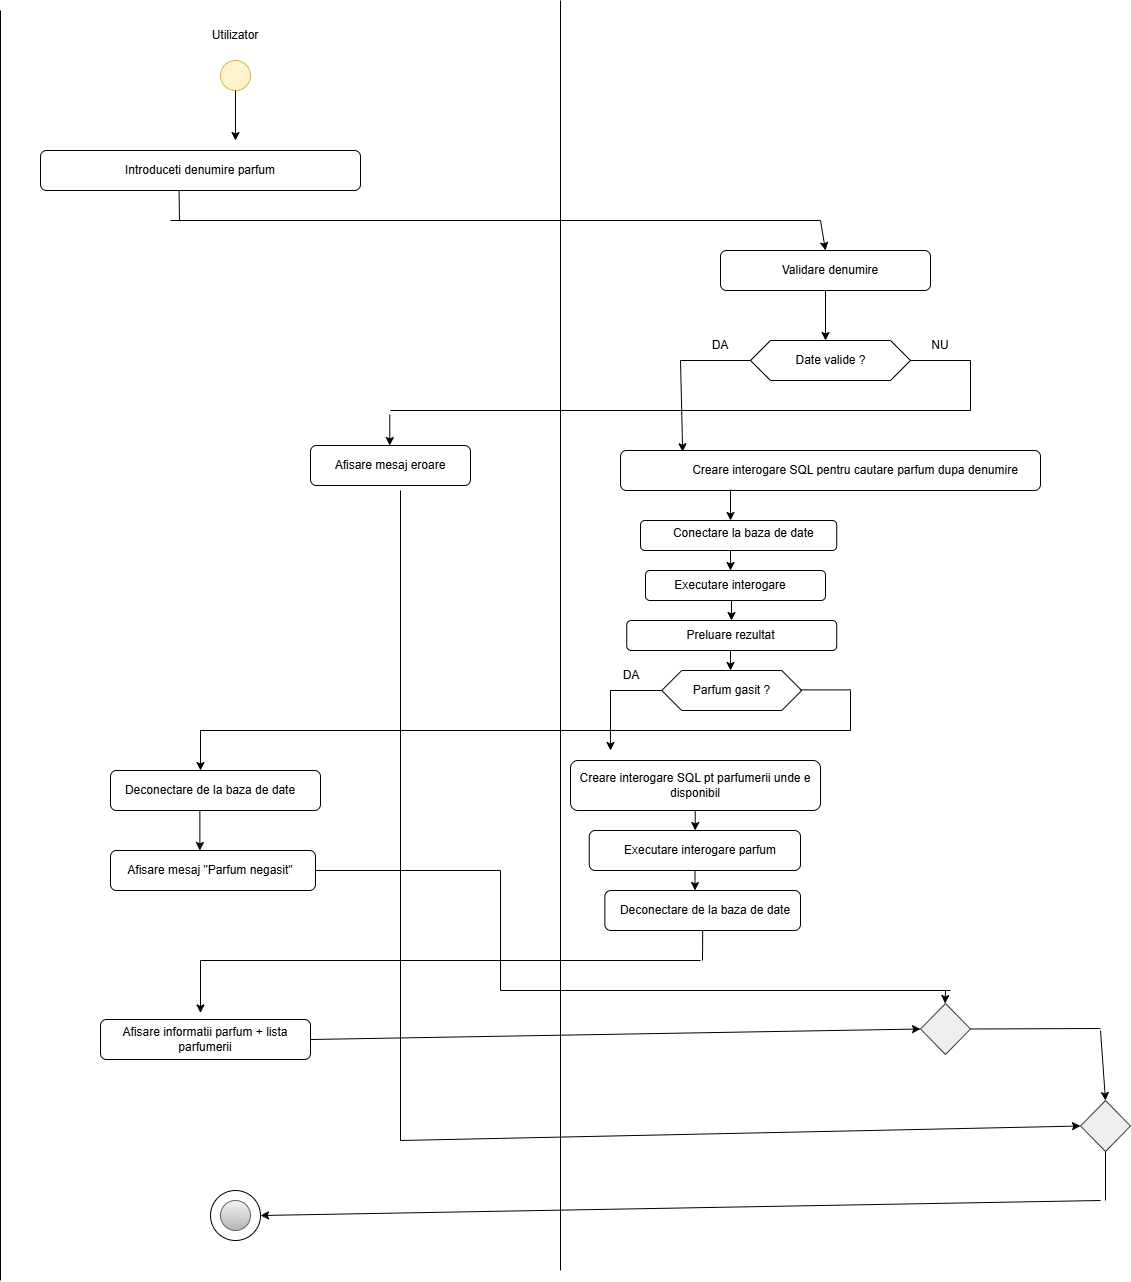

The diagram above was exported from draw.io. Its source (the exported page's mxGraphModel, read from the mxfile embedded in the PNG):
<mxGraphModel dx="4300" dy="1767" grid="1" gridSize="10" guides="1" tooltips="1" connect="1" arrows="1" fold="1" page="1" pageScale="1" pageWidth="827" pageHeight="1169" math="0" shadow="0">
  <root>
    <mxCell id="0" />
    <mxCell id="1" parent="0" />
    <mxCell id="VXerAHYz3t6ekZantO7U-1" value="" style="endArrow=none;html=1;rounded=0;" edge="1" parent="1">
      <mxGeometry width="50" height="50" relative="1" as="geometry">
        <mxPoint x="240" y="1390" as="sourcePoint" />
        <mxPoint x="240" y="120" as="targetPoint" />
      </mxGeometry>
    </mxCell>
    <mxCell id="VXerAHYz3t6ekZantO7U-2" value="" style="endArrow=none;html=1;rounded=0;" edge="1" parent="1">
      <mxGeometry width="50" height="50" relative="1" as="geometry">
        <mxPoint x="800" y="1380" as="sourcePoint" />
        <mxPoint x="800" y="110" as="targetPoint" />
      </mxGeometry>
    </mxCell>
    <mxCell id="VXerAHYz3t6ekZantO7U-3" value="" style="ellipse;whiteSpace=wrap;html=1;aspect=fixed;fillColor=#fff2cc;strokeColor=#d6b656;" vertex="1" parent="1">
      <mxGeometry x="460" y="170" width="30" height="30" as="geometry" />
    </mxCell>
    <mxCell id="VXerAHYz3t6ekZantO7U-5" value="Utilizator" style="text;html=1;align=center;verticalAlign=middle;whiteSpace=wrap;rounded=0;" vertex="1" parent="1">
      <mxGeometry x="445" y="130" width="60" height="30" as="geometry" />
    </mxCell>
    <mxCell id="VXerAHYz3t6ekZantO7U-6" value="" style="endArrow=classic;html=1;rounded=0;exitX=0.5;exitY=1;exitDx=0;exitDy=0;" edge="1" parent="1" source="VXerAHYz3t6ekZantO7U-3">
      <mxGeometry width="50" height="50" relative="1" as="geometry">
        <mxPoint x="460" y="500" as="sourcePoint" />
        <mxPoint x="475" y="250" as="targetPoint" />
      </mxGeometry>
    </mxCell>
    <mxCell id="VXerAHYz3t6ekZantO7U-7" value="" style="rounded=1;whiteSpace=wrap;html=1;" vertex="1" parent="1">
      <mxGeometry x="280" y="260" width="320" height="40" as="geometry" />
    </mxCell>
    <mxCell id="VXerAHYz3t6ekZantO7U-8" value="Introduceti denumire parfum" style="text;html=1;align=center;verticalAlign=middle;whiteSpace=wrap;rounded=0;" vertex="1" parent="1">
      <mxGeometry x="290" y="265" width="300" height="30" as="geometry" />
    </mxCell>
    <mxCell id="VXerAHYz3t6ekZantO7U-9" value="" style="rounded=1;whiteSpace=wrap;html=1;" vertex="1" parent="1">
      <mxGeometry x="550" y="555" width="160" height="40" as="geometry" />
    </mxCell>
    <mxCell id="VXerAHYz3t6ekZantO7U-10" value="Afisare mesaj eroare" style="text;html=1;align=center;verticalAlign=middle;whiteSpace=wrap;rounded=0;" vertex="1" parent="1">
      <mxGeometry x="570" y="560" width="120" height="30" as="geometry" />
    </mxCell>
    <mxCell id="VXerAHYz3t6ekZantO7U-13" value="" style="rounded=1;whiteSpace=wrap;html=1;" vertex="1" parent="1">
      <mxGeometry x="960" y="360" width="210" height="40" as="geometry" />
    </mxCell>
    <mxCell id="VXerAHYz3t6ekZantO7U-14" value="Validare denumire" style="text;html=1;align=center;verticalAlign=middle;whiteSpace=wrap;rounded=0;" vertex="1" parent="1">
      <mxGeometry x="970" y="365" width="200" height="30" as="geometry" />
    </mxCell>
    <mxCell id="VXerAHYz3t6ekZantO7U-15" value="" style="endArrow=classic;html=1;rounded=0;exitX=0.5;exitY=1;exitDx=0;exitDy=0;" edge="1" parent="1" source="VXerAHYz3t6ekZantO7U-13">
      <mxGeometry width="50" height="50" relative="1" as="geometry">
        <mxPoint x="890" y="470" as="sourcePoint" />
        <mxPoint x="1065" y="450" as="targetPoint" />
      </mxGeometry>
    </mxCell>
    <mxCell id="VXerAHYz3t6ekZantO7U-16" value="" style="shape=hexagon;perimeter=hexagonPerimeter2;whiteSpace=wrap;html=1;fixedSize=1;" vertex="1" parent="1">
      <mxGeometry x="990" y="450" width="160" height="40" as="geometry" />
    </mxCell>
    <mxCell id="VXerAHYz3t6ekZantO7U-17" value="Date valide ?" style="text;html=1;align=center;verticalAlign=middle;whiteSpace=wrap;rounded=0;" vertex="1" parent="1">
      <mxGeometry x="1012.5" y="455" width="115" height="30" as="geometry" />
    </mxCell>
    <mxCell id="VXerAHYz3t6ekZantO7U-18" value="" style="rounded=1;whiteSpace=wrap;html=1;" vertex="1" parent="1">
      <mxGeometry x="860" y="560" width="420" height="40" as="geometry" />
    </mxCell>
    <mxCell id="VXerAHYz3t6ekZantO7U-19" value="Creare interogare SQL pentru cautare parfum dupa denumire" style="text;html=1;align=center;verticalAlign=middle;whiteSpace=wrap;rounded=0;" vertex="1" parent="1">
      <mxGeometry x="910" y="565" width="370" height="30" as="geometry" />
    </mxCell>
    <mxCell id="VXerAHYz3t6ekZantO7U-20" value="" style="endArrow=classic;html=1;rounded=0;exitX=0.5;exitY=1;exitDx=0;exitDy=0;" edge="1" parent="1">
      <mxGeometry width="50" height="50" relative="1" as="geometry">
        <mxPoint x="970" y="599" as="sourcePoint" />
        <mxPoint x="970" y="630" as="targetPoint" />
      </mxGeometry>
    </mxCell>
    <mxCell id="VXerAHYz3t6ekZantO7U-21" value="" style="rounded=1;whiteSpace=wrap;html=1;" vertex="1" parent="1">
      <mxGeometry x="880" y="630" width="196.25" height="30" as="geometry" />
    </mxCell>
    <mxCell id="VXerAHYz3t6ekZantO7U-22" value="Conectare la baza de date&amp;nbsp;" style="text;html=1;align=center;verticalAlign=middle;whiteSpace=wrap;rounded=0;" vertex="1" parent="1">
      <mxGeometry x="890" y="635" width="190" height="15" as="geometry" />
    </mxCell>
    <mxCell id="VXerAHYz3t6ekZantO7U-23" value="" style="endArrow=classic;html=1;rounded=0;exitX=0.5;exitY=1;exitDx=0;exitDy=0;" edge="1" parent="1">
      <mxGeometry width="50" height="50" relative="1" as="geometry">
        <mxPoint x="970" y="660" as="sourcePoint" />
        <mxPoint x="970" y="680" as="targetPoint" />
      </mxGeometry>
    </mxCell>
    <mxCell id="VXerAHYz3t6ekZantO7U-24" value="" style="rounded=1;whiteSpace=wrap;html=1;" vertex="1" parent="1">
      <mxGeometry x="885" y="680" width="180" height="30" as="geometry" />
    </mxCell>
    <mxCell id="VXerAHYz3t6ekZantO7U-25" value="Executare interogare" style="text;html=1;align=center;verticalAlign=middle;whiteSpace=wrap;rounded=0;" vertex="1" parent="1">
      <mxGeometry x="900" y="680" width="140" height="30" as="geometry" />
    </mxCell>
    <mxCell id="VXerAHYz3t6ekZantO7U-30" value="" style="endArrow=none;html=1;rounded=0;entryX=0.433;entryY=1;entryDx=0;entryDy=0;entryPerimeter=0;" edge="1" parent="1" target="VXerAHYz3t6ekZantO7U-7">
      <mxGeometry width="50" height="50" relative="1" as="geometry">
        <mxPoint x="419" y="330" as="sourcePoint" />
        <mxPoint x="680" y="480" as="targetPoint" />
      </mxGeometry>
    </mxCell>
    <mxCell id="VXerAHYz3t6ekZantO7U-31" value="" style="endArrow=none;html=1;rounded=0;" edge="1" parent="1">
      <mxGeometry width="50" height="50" relative="1" as="geometry">
        <mxPoint x="410" y="330" as="sourcePoint" />
        <mxPoint x="1060" y="330" as="targetPoint" />
      </mxGeometry>
    </mxCell>
    <mxCell id="VXerAHYz3t6ekZantO7U-32" value="" style="endArrow=classic;html=1;rounded=0;entryX=0.5;entryY=0;entryDx=0;entryDy=0;" edge="1" parent="1" target="VXerAHYz3t6ekZantO7U-13">
      <mxGeometry width="50" height="50" relative="1" as="geometry">
        <mxPoint x="1060" y="330" as="sourcePoint" />
        <mxPoint x="590" y="390" as="targetPoint" />
      </mxGeometry>
    </mxCell>
    <mxCell id="VXerAHYz3t6ekZantO7U-33" value="" style="endArrow=none;html=1;rounded=0;entryX=0;entryY=0.5;entryDx=0;entryDy=0;" edge="1" parent="1" target="VXerAHYz3t6ekZantO7U-16">
      <mxGeometry width="50" height="50" relative="1" as="geometry">
        <mxPoint x="920" y="470" as="sourcePoint" />
        <mxPoint x="820" y="370" as="targetPoint" />
      </mxGeometry>
    </mxCell>
    <mxCell id="VXerAHYz3t6ekZantO7U-34" value="" style="endArrow=classic;html=1;rounded=0;exitX=0.5;exitY=1;exitDx=0;exitDy=0;entryX=0.148;entryY=0.032;entryDx=0;entryDy=0;entryPerimeter=0;" edge="1" parent="1" target="VXerAHYz3t6ekZantO7U-18">
      <mxGeometry width="50" height="50" relative="1" as="geometry">
        <mxPoint x="920" y="470" as="sourcePoint" />
        <mxPoint x="920" y="520" as="targetPoint" />
      </mxGeometry>
    </mxCell>
    <mxCell id="VXerAHYz3t6ekZantO7U-35" value="DA" style="text;html=1;align=center;verticalAlign=middle;whiteSpace=wrap;rounded=0;" vertex="1" parent="1">
      <mxGeometry x="930" y="440" width="60" height="30" as="geometry" />
    </mxCell>
    <mxCell id="VXerAHYz3t6ekZantO7U-36" value="" style="endArrow=none;html=1;rounded=0;entryX=1;entryY=0.5;entryDx=0;entryDy=0;" edge="1" parent="1" target="VXerAHYz3t6ekZantO7U-16">
      <mxGeometry width="50" height="50" relative="1" as="geometry">
        <mxPoint x="1210" y="470" as="sourcePoint" />
        <mxPoint x="820" y="370" as="targetPoint" />
      </mxGeometry>
    </mxCell>
    <mxCell id="VXerAHYz3t6ekZantO7U-37" value="" style="endArrow=none;html=1;rounded=0;" edge="1" parent="1">
      <mxGeometry width="50" height="50" relative="1" as="geometry">
        <mxPoint x="1210" y="520" as="sourcePoint" />
        <mxPoint x="1210" y="470" as="targetPoint" />
      </mxGeometry>
    </mxCell>
    <mxCell id="VXerAHYz3t6ekZantO7U-38" value="" style="endArrow=none;html=1;rounded=0;" edge="1" parent="1">
      <mxGeometry width="50" height="50" relative="1" as="geometry">
        <mxPoint x="1210" y="520" as="sourcePoint" />
        <mxPoint x="630" y="520" as="targetPoint" />
      </mxGeometry>
    </mxCell>
    <mxCell id="VXerAHYz3t6ekZantO7U-39" value="" style="endArrow=classic;html=1;rounded=0;exitX=0.5;exitY=1;exitDx=0;exitDy=0;" edge="1" parent="1">
      <mxGeometry width="50" height="50" relative="1" as="geometry">
        <mxPoint x="629.29" y="524" as="sourcePoint" />
        <mxPoint x="629.29" y="555" as="targetPoint" />
      </mxGeometry>
    </mxCell>
    <mxCell id="VXerAHYz3t6ekZantO7U-41" value="NU" style="text;html=1;align=center;verticalAlign=middle;whiteSpace=wrap;rounded=0;" vertex="1" parent="1">
      <mxGeometry x="1150" y="440" width="60" height="30" as="geometry" />
    </mxCell>
    <mxCell id="VXerAHYz3t6ekZantO7U-66" value="" style="rounded=1;whiteSpace=wrap;html=1;" vertex="1" parent="1">
      <mxGeometry x="866.25" y="730" width="210" height="30" as="geometry" />
    </mxCell>
    <mxCell id="VXerAHYz3t6ekZantO7U-67" value="" style="endArrow=classic;html=1;rounded=0;exitX=0.5;exitY=1;exitDx=0;exitDy=0;" edge="1" parent="1">
      <mxGeometry width="50" height="50" relative="1" as="geometry">
        <mxPoint x="971" y="710" as="sourcePoint" />
        <mxPoint x="971" y="730" as="targetPoint" />
      </mxGeometry>
    </mxCell>
    <mxCell id="VXerAHYz3t6ekZantO7U-68" value="Preluare rezultat" style="text;html=1;align=center;verticalAlign=middle;whiteSpace=wrap;rounded=0;" vertex="1" parent="1">
      <mxGeometry x="878.75" y="737.5" width="182.5" height="15" as="geometry" />
    </mxCell>
    <mxCell id="VXerAHYz3t6ekZantO7U-69" value="" style="endArrow=classic;html=1;rounded=0;exitX=0.5;exitY=1;exitDx=0;exitDy=0;" edge="1" parent="1">
      <mxGeometry width="50" height="50" relative="1" as="geometry">
        <mxPoint x="970" y="760" as="sourcePoint" />
        <mxPoint x="970" y="780" as="targetPoint" />
      </mxGeometry>
    </mxCell>
    <mxCell id="VXerAHYz3t6ekZantO7U-71" value="" style="shape=hexagon;perimeter=hexagonPerimeter2;whiteSpace=wrap;html=1;fixedSize=1;" vertex="1" parent="1">
      <mxGeometry x="901.25" y="780" width="140" height="40" as="geometry" />
    </mxCell>
    <mxCell id="VXerAHYz3t6ekZantO7U-72" value="Parfum gasit ?" style="text;html=1;align=center;verticalAlign=middle;whiteSpace=wrap;rounded=0;" vertex="1" parent="1">
      <mxGeometry x="921.87" y="785" width="98.75" height="30" as="geometry" />
    </mxCell>
    <mxCell id="VXerAHYz3t6ekZantO7U-73" value="" style="endArrow=none;html=1;rounded=0;entryX=0;entryY=0.5;entryDx=0;entryDy=0;" edge="1" parent="1" target="VXerAHYz3t6ekZantO7U-71">
      <mxGeometry width="50" height="50" relative="1" as="geometry">
        <mxPoint x="850" y="800" as="sourcePoint" />
        <mxPoint x="960" y="780" as="targetPoint" />
      </mxGeometry>
    </mxCell>
    <mxCell id="VXerAHYz3t6ekZantO7U-74" value="" style="endArrow=none;html=1;rounded=0;entryX=0;entryY=0.5;entryDx=0;entryDy=0;" edge="1" parent="1">
      <mxGeometry width="50" height="50" relative="1" as="geometry">
        <mxPoint x="1039.5" y="799.38" as="sourcePoint" />
        <mxPoint x="1090.5" y="799.38" as="targetPoint" />
      </mxGeometry>
    </mxCell>
    <mxCell id="VXerAHYz3t6ekZantO7U-75" value="" style="endArrow=classic;html=1;rounded=0;" edge="1" parent="1">
      <mxGeometry width="50" height="50" relative="1" as="geometry">
        <mxPoint x="850" y="800" as="sourcePoint" />
        <mxPoint x="850" y="860" as="targetPoint" />
      </mxGeometry>
    </mxCell>
    <mxCell id="VXerAHYz3t6ekZantO7U-76" value="" style="rounded=1;whiteSpace=wrap;html=1;" vertex="1" parent="1">
      <mxGeometry x="810" y="870" width="250" height="50" as="geometry" />
    </mxCell>
    <mxCell id="VXerAHYz3t6ekZantO7U-77" value="Creare interogare SQL pt parfumerii unde e disponibil" style="text;html=1;align=center;verticalAlign=middle;whiteSpace=wrap;rounded=0;" vertex="1" parent="1">
      <mxGeometry x="815" y="880" width="240" height="30" as="geometry" />
    </mxCell>
    <mxCell id="VXerAHYz3t6ekZantO7U-78" value="DA" style="text;html=1;align=center;verticalAlign=middle;whiteSpace=wrap;rounded=0;" vertex="1" parent="1">
      <mxGeometry x="841.25" y="770" width="60" height="30" as="geometry" />
    </mxCell>
    <mxCell id="VXerAHYz3t6ekZantO7U-79" value="" style="endArrow=none;html=1;rounded=0;" edge="1" parent="1">
      <mxGeometry width="50" height="50" relative="1" as="geometry">
        <mxPoint x="1090" y="840" as="sourcePoint" />
        <mxPoint x="1090" y="800" as="targetPoint" />
      </mxGeometry>
    </mxCell>
    <mxCell id="VXerAHYz3t6ekZantO7U-80" value="" style="endArrow=none;html=1;rounded=0;" edge="1" parent="1">
      <mxGeometry width="50" height="50" relative="1" as="geometry">
        <mxPoint x="440" y="840" as="sourcePoint" />
        <mxPoint x="1090" y="840" as="targetPoint" />
      </mxGeometry>
    </mxCell>
    <mxCell id="VXerAHYz3t6ekZantO7U-81" value="" style="endArrow=classic;html=1;rounded=0;" edge="1" parent="1">
      <mxGeometry width="50" height="50" relative="1" as="geometry">
        <mxPoint x="440" y="840" as="sourcePoint" />
        <mxPoint x="440" y="880" as="targetPoint" />
      </mxGeometry>
    </mxCell>
    <mxCell id="VXerAHYz3t6ekZantO7U-82" value="" style="rounded=1;whiteSpace=wrap;html=1;" vertex="1" parent="1">
      <mxGeometry x="350" y="880" width="210" height="40" as="geometry" />
    </mxCell>
    <mxCell id="VXerAHYz3t6ekZantO7U-83" value="Deconectare de la baza de date" style="text;html=1;align=center;verticalAlign=middle;whiteSpace=wrap;rounded=0;" vertex="1" parent="1">
      <mxGeometry x="360" y="890" width="180" height="20" as="geometry" />
    </mxCell>
    <mxCell id="VXerAHYz3t6ekZantO7U-85" value="" style="endArrow=classic;html=1;rounded=0;" edge="1" parent="1">
      <mxGeometry width="50" height="50" relative="1" as="geometry">
        <mxPoint x="439.38" y="920" as="sourcePoint" />
        <mxPoint x="439.38" y="960" as="targetPoint" />
      </mxGeometry>
    </mxCell>
    <mxCell id="VXerAHYz3t6ekZantO7U-86" value="" style="rounded=1;whiteSpace=wrap;html=1;" vertex="1" parent="1">
      <mxGeometry x="350" y="960" width="205" height="40" as="geometry" />
    </mxCell>
    <mxCell id="VXerAHYz3t6ekZantO7U-87" value="Afisare mesaj &quot;Parfum negasit&quot;" style="text;html=1;align=center;verticalAlign=middle;whiteSpace=wrap;rounded=0;" vertex="1" parent="1">
      <mxGeometry x="360" y="970" width="180" height="20" as="geometry" />
    </mxCell>
    <mxCell id="VXerAHYz3t6ekZantO7U-88" value="" style="endArrow=classic;html=1;rounded=0;exitX=0.5;exitY=1;exitDx=0;exitDy=0;" edge="1" parent="1">
      <mxGeometry width="50" height="50" relative="1" as="geometry">
        <mxPoint x="934.73" y="920" as="sourcePoint" />
        <mxPoint x="934.73" y="940" as="targetPoint" />
      </mxGeometry>
    </mxCell>
    <mxCell id="VXerAHYz3t6ekZantO7U-89" value="" style="rounded=1;whiteSpace=wrap;html=1;" vertex="1" parent="1">
      <mxGeometry x="828.75" y="940" width="211.25" height="40" as="geometry" />
    </mxCell>
    <mxCell id="VXerAHYz3t6ekZantO7U-90" value="Executare interogare parfum" style="text;html=1;align=center;verticalAlign=middle;whiteSpace=wrap;rounded=0;" vertex="1" parent="1">
      <mxGeometry x="850" y="945" width="180" height="30" as="geometry" />
    </mxCell>
    <mxCell id="VXerAHYz3t6ekZantO7U-91" value="" style="endArrow=classic;html=1;rounded=0;exitX=0.5;exitY=1;exitDx=0;exitDy=0;" edge="1" parent="1">
      <mxGeometry width="50" height="50" relative="1" as="geometry">
        <mxPoint x="934.5" y="980" as="sourcePoint" />
        <mxPoint x="934.5" y="1000" as="targetPoint" />
      </mxGeometry>
    </mxCell>
    <mxCell id="VXerAHYz3t6ekZantO7U-92" value="" style="rounded=1;whiteSpace=wrap;html=1;" vertex="1" parent="1">
      <mxGeometry x="844.38" y="1000" width="195.62" height="40" as="geometry" />
    </mxCell>
    <mxCell id="VXerAHYz3t6ekZantO7U-93" value="Deconectare de la baza de date" style="text;html=1;align=center;verticalAlign=middle;whiteSpace=wrap;rounded=0;" vertex="1" parent="1">
      <mxGeometry x="850" y="1010" width="190" height="20" as="geometry" />
    </mxCell>
    <mxCell id="VXerAHYz3t6ekZantO7U-94" value="" style="endArrow=none;html=1;rounded=0;exitX=0.5;exitY=1;exitDx=0;exitDy=0;" edge="1" parent="1" source="VXerAHYz3t6ekZantO7U-92">
      <mxGeometry width="50" height="50" relative="1" as="geometry">
        <mxPoint x="870" y="900" as="sourcePoint" />
        <mxPoint x="942" y="1070" as="targetPoint" />
      </mxGeometry>
    </mxCell>
    <mxCell id="VXerAHYz3t6ekZantO7U-96" value="" style="endArrow=none;html=1;rounded=0;" edge="1" parent="1">
      <mxGeometry width="50" height="50" relative="1" as="geometry">
        <mxPoint x="940" y="1070" as="sourcePoint" />
        <mxPoint x="440" y="1070" as="targetPoint" />
      </mxGeometry>
    </mxCell>
    <mxCell id="VXerAHYz3t6ekZantO7U-97" value="" style="endArrow=classic;html=1;rounded=0;" edge="1" parent="1">
      <mxGeometry width="50" height="50" relative="1" as="geometry">
        <mxPoint x="440" y="1070" as="sourcePoint" />
        <mxPoint x="440" y="1122.4615948016826" as="targetPoint" />
      </mxGeometry>
    </mxCell>
    <mxCell id="VXerAHYz3t6ekZantO7U-98" value="" style="rounded=1;whiteSpace=wrap;html=1;" vertex="1" parent="1">
      <mxGeometry x="340" y="1129" width="210" height="40" as="geometry" />
    </mxCell>
    <mxCell id="VXerAHYz3t6ekZantO7U-99" value="Afisare informatii parfum + lista parfumerii" style="text;html=1;align=center;verticalAlign=middle;whiteSpace=wrap;rounded=0;" vertex="1" parent="1">
      <mxGeometry x="350" y="1134" width="190" height="30" as="geometry" />
    </mxCell>
    <mxCell id="VXerAHYz3t6ekZantO7U-100" value="" style="rhombus;whiteSpace=wrap;html=1;fillColor=#eeeeee;strokeColor=#36393d;" vertex="1" parent="1">
      <mxGeometry x="1160" y="1113" width="50" height="51" as="geometry" />
    </mxCell>
    <mxCell id="VXerAHYz3t6ekZantO7U-101" value="" style="rhombus;whiteSpace=wrap;html=1;fillColor=#eeeeee;strokeColor=#36393d;" vertex="1" parent="1">
      <mxGeometry x="1320" y="1210" width="50" height="51" as="geometry" />
    </mxCell>
    <mxCell id="VXerAHYz3t6ekZantO7U-103" value="" style="endArrow=none;html=1;rounded=0;" edge="1" parent="1">
      <mxGeometry width="50" height="50" relative="1" as="geometry">
        <mxPoint x="640" y="1250" as="sourcePoint" />
        <mxPoint x="640" y="600" as="targetPoint" />
      </mxGeometry>
    </mxCell>
    <mxCell id="VXerAHYz3t6ekZantO7U-105" value="" style="endArrow=classic;html=1;rounded=0;entryX=0;entryY=0.5;entryDx=0;entryDy=0;" edge="1" parent="1" target="VXerAHYz3t6ekZantO7U-101">
      <mxGeometry width="50" height="50" relative="1" as="geometry">
        <mxPoint x="640" y="1250" as="sourcePoint" />
        <mxPoint x="1000" y="990" as="targetPoint" />
      </mxGeometry>
    </mxCell>
    <mxCell id="VXerAHYz3t6ekZantO7U-106" value="" style="endArrow=none;html=1;rounded=0;exitX=1;exitY=0.5;exitDx=0;exitDy=0;" edge="1" parent="1" source="VXerAHYz3t6ekZantO7U-100">
      <mxGeometry width="50" height="50" relative="1" as="geometry">
        <mxPoint x="1160" y="1040" as="sourcePoint" />
        <mxPoint x="1340" y="1138" as="targetPoint" />
      </mxGeometry>
    </mxCell>
    <mxCell id="VXerAHYz3t6ekZantO7U-107" value="" style="endArrow=classic;html=1;rounded=0;entryX=0.5;entryY=0;entryDx=0;entryDy=0;" edge="1" parent="1" target="VXerAHYz3t6ekZantO7U-101">
      <mxGeometry width="50" height="50" relative="1" as="geometry">
        <mxPoint x="1340" y="1140" as="sourcePoint" />
        <mxPoint x="1210" y="990" as="targetPoint" />
      </mxGeometry>
    </mxCell>
    <mxCell id="VXerAHYz3t6ekZantO7U-108" value="" style="ellipse;whiteSpace=wrap;html=1;aspect=fixed;" vertex="1" parent="1">
      <mxGeometry x="450" y="1300" width="50" height="50" as="geometry" />
    </mxCell>
    <mxCell id="VXerAHYz3t6ekZantO7U-109" value="" style="ellipse;whiteSpace=wrap;html=1;aspect=fixed;fillColor=#f5f5f5;gradientColor=#b3b3b3;strokeColor=#666666;" vertex="1" parent="1">
      <mxGeometry x="460" y="1310" width="30" height="30" as="geometry" />
    </mxCell>
    <mxCell id="VXerAHYz3t6ekZantO7U-110" value="" style="endArrow=none;html=1;rounded=0;entryX=0.5;entryY=1;entryDx=0;entryDy=0;" edge="1" parent="1" target="VXerAHYz3t6ekZantO7U-101">
      <mxGeometry width="50" height="50" relative="1" as="geometry">
        <mxPoint x="1345" y="1310" as="sourcePoint" />
        <mxPoint x="920" y="910" as="targetPoint" />
      </mxGeometry>
    </mxCell>
    <mxCell id="VXerAHYz3t6ekZantO7U-111" value="" style="endArrow=classic;html=1;rounded=0;entryX=1;entryY=0.5;entryDx=0;entryDy=0;" edge="1" parent="1" target="VXerAHYz3t6ekZantO7U-108">
      <mxGeometry width="50" height="50" relative="1" as="geometry">
        <mxPoint x="1340" y="1310" as="sourcePoint" />
        <mxPoint x="920" y="910" as="targetPoint" />
      </mxGeometry>
    </mxCell>
    <mxCell id="VXerAHYz3t6ekZantO7U-112" value="" style="endArrow=classic;html=1;rounded=0;exitX=1;exitY=0.5;exitDx=0;exitDy=0;entryX=0;entryY=0.5;entryDx=0;entryDy=0;" edge="1" parent="1" source="VXerAHYz3t6ekZantO7U-98" target="VXerAHYz3t6ekZantO7U-100">
      <mxGeometry width="50" height="50" relative="1" as="geometry">
        <mxPoint x="870" y="960" as="sourcePoint" />
        <mxPoint x="920" y="910" as="targetPoint" />
      </mxGeometry>
    </mxCell>
    <mxCell id="VXerAHYz3t6ekZantO7U-113" value="" style="endArrow=none;html=1;rounded=0;exitX=1;exitY=0.5;exitDx=0;exitDy=0;" edge="1" parent="1" source="VXerAHYz3t6ekZantO7U-86">
      <mxGeometry width="50" height="50" relative="1" as="geometry">
        <mxPoint x="870" y="960" as="sourcePoint" />
        <mxPoint x="740" y="980" as="targetPoint" />
      </mxGeometry>
    </mxCell>
    <mxCell id="VXerAHYz3t6ekZantO7U-114" value="" style="endArrow=none;html=1;rounded=0;" edge="1" parent="1">
      <mxGeometry width="50" height="50" relative="1" as="geometry">
        <mxPoint x="740" y="980" as="sourcePoint" />
        <mxPoint x="740" y="1100" as="targetPoint" />
      </mxGeometry>
    </mxCell>
    <mxCell id="VXerAHYz3t6ekZantO7U-115" value="" style="endArrow=none;html=1;rounded=0;" edge="1" parent="1">
      <mxGeometry width="50" height="50" relative="1" as="geometry">
        <mxPoint x="740" y="1100" as="sourcePoint" />
        <mxPoint x="1190" y="1100" as="targetPoint" />
      </mxGeometry>
    </mxCell>
    <mxCell id="VXerAHYz3t6ekZantO7U-116" value="" style="endArrow=classic;html=1;rounded=0;" edge="1" parent="1">
      <mxGeometry width="50" height="50" relative="1" as="geometry">
        <mxPoint x="1185" y="1100" as="sourcePoint" />
        <mxPoint x="1184.55" y="1113" as="targetPoint" />
      </mxGeometry>
    </mxCell>
  </root>
</mxGraphModel>